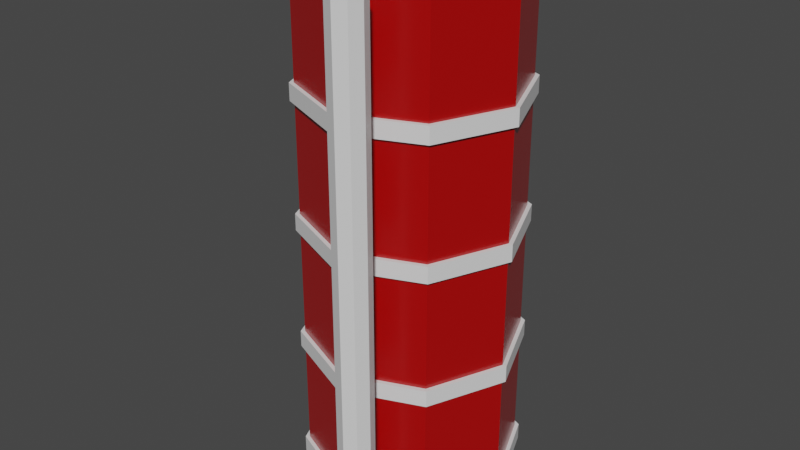 # Source: silos.blend  (saved by Blender 2.91.10; exported with 4.5.12 LTS)
import bpy
from mathutils import Matrix  # noqa: F401  (used for matrix-valued properties, if any)

bpy.ops.wm.read_factory_settings(use_empty=True)
scene = bpy.context.scene
scene.name = 'Scene'

# ---- materials (node trees are filled in below, after node groups)
mat_red = bpy.data.materials.new('red')
mat_red.use_transparent_shadow = False
mat_red.roughness = 0.2546
mat_red.specular_intensity = 0.8
mat_material_001 = bpy.data.materials.new('Material.001')
mat_material_001.use_transparent_shadow = False

# ---- material node trees
mat_red.use_nodes = True; mat_red.node_tree.nodes.clear()
_N = mat_red.node_tree.nodes; _L = mat_red.node_tree.links
n0 = _N.new('ShaderNodeBsdfPrincipled'); n0.name = 'Principled BSDF'; n0.location = (10, 300)
n0.distribution = 'GGX'
n0.subsurface_method = 'BURLEY'
n0.inputs[0].default_value = (0.406, 0.0, 0.0, 1.0)
n0.inputs[2].default_value = 0.2546
n0.inputs[3].default_value = 1.45
n0.inputs[13].default_value = 0.8
n0.inputs[27].default_value = (0.0, 0.0, 0.0, 1.0)
n0.inputs[28].default_value = 1.0
n1 = _N.new('ShaderNodeOutputMaterial'); n1.name = 'Material Output'; n1.location = (300, 300)
_L.new(n0.outputs[0], n1.inputs[0])
n1.is_active_output = True
mat_material_001.use_nodes = True; mat_material_001.node_tree.nodes.clear()
_N = mat_material_001.node_tree.nodes; _L = mat_material_001.node_tree.links
n0 = _N.new('ShaderNodeBsdfPrincipled'); n0.name = 'Principled BSDF'; n0.location = (10, 300)
n0.distribution = 'GGX'
n0.subsurface_method = 'BURLEY'
n0.inputs[3].default_value = 1.45
n0.inputs[27].default_value = (0.0, 0.0, 0.0, 1.0)
n0.inputs[28].default_value = 1.0
n1 = _N.new('ShaderNodeOutputMaterial'); n1.name = 'Material Output'; n1.location = (300, 300)
_L.new(n0.outputs[0], n1.inputs[0])
n1.is_active_output = True

# ---- world
world_world = bpy.data.worlds.new('World'); scene.world = world_world
world_world.use_nodes = True; world_world.node_tree.nodes.clear()
_N = world_world.node_tree.nodes; _L = world_world.node_tree.links
n0 = _N.new('ShaderNodeOutputWorld'); n0.name = 'World Output'; n0.location = (300, 300)
n1 = _N.new('ShaderNodeBackground'); n1.name = 'Background'; n1.location = (10, 300)
n1.inputs[0].default_value = (0.05088, 0.05088, 0.05088, 1.0)
_L.new(n1.outputs[0], n0.inputs[0])
n0.is_active_output = True
world_world.color = (0.05088, 0.05088, 0.05088)
world_world.use_sun_shadow = False
world_world.sun_shadow_jitter_overblur = 0.0

# ---- meshes
me_cylinder = bpy.data.meshes.new('Cylinder')
me_cylinder.from_pydata([(0.0, 0.25, -0.25), (0.0, 0.25, 0.25), (0.1768, 0.1768, 0.25), (0.1768, 0.1768, -0.25), (0.25, -4.073e-08, 0.25), (0.25, 4.073e-08, -0.25), (0.1768, -0.1768, 0.25), (0.1768, -0.1768, -0.25), (0.0, -0.25, 0.25), (0.0, -0.25, -0.25), (-0.1768, -0.1768, 0.25), (-0.1768, -0.1768, -0.25), (-0.25, -4.073e-08, 0.25), (-0.25, 4.073e-08, -0.25), (-0.1768, 0.1768, 0.25), (-0.1768, 0.1768, -0.25)], [], [(0, 1, 2, 3), (3, 2, 4, 5), (5, 4, 6, 7), (7, 6, 8, 9), (9, 8, 10, 11), (11, 10, 12, 13), (2, 1, 14, 12, 10, 8, 6, 4), (13, 12, 14, 15), (15, 14, 1, 0), (0, 3, 5, 7, 9, 11, 13, 15)])
me_cylinder.polygons.foreach_set('use_smooth', [True] * 10)
_k = set([(0, 1), (0, 3), (0, 15), (1, 2), (1, 14), (2, 3), (2, 4), (3, 5), (4, 5), (4, 6), (5, 7), (6, 7), (6, 8), (7, 9), (8, 9), (8, 10), (9, 11), (10, 11), (10, 12), (11, 13), (12, 13), (12, 14), (13, 15), (14, 15)])
me_cylinder.attributes.new('sharp_edge', 'BOOLEAN', 'EDGE').data.foreach_set('value', [ (min(e.vertices), max(e.vertices)) in _k for e in me_cylinder.edges])
_uv = me_cylinder.uv_layers.new(name='UVMap')
_uv.uv.foreach_set('vector', [1.0, 0.5, 1.0, 1.0, 0.875, 1.0, 0.875, 0.5, 0.875, 0.5, 0.875, 1.0, 0.75, 1.0, 0.75, 0.5, 0.75, 0.5, 0.75, 1.0, 0.625, 1.0, 0.625, 0.5, 0.625, 0.5, 0.625, 1.0, 0.5, 1.0, 0.5, 0.5, 0.5, 0.5, 0.5, 1.0, 0.375, 1.0, 0.375, 0.5, 0.375, 0.5, 0.375, 1.0, 0.25, 1.0, 0.25, 0.5, 0.4197, 0.4197, 0.25, 0.49, 0.08029, 0.4197, 0.01, 0.25, 0.08029, 0.08029, 0.25, 0.01, 0.4197, 0.08029, 0.49, 0.25, 0.25, 0.5, 0.25, 1.0, 0.125, 1.0, 0.125, 0.5, 0.125, 0.5, 0.125, 1.0, 0.0, 1.0, 0.0, 0.5, 0.75, 0.49, 0.9197, 0.4197, 0.99, 0.25, 0.9197, 0.08029, 0.75, 0.01, 0.5803, 0.08029, 0.51, 0.25, 0.5803, 0.4197])
me_cylinder.materials.append(mat_red)
me_cylinder.use_remesh_fix_poles = True
me_cylinder.use_remesh_preserve_attributes = False
me_cylinder.use_mirror_vertex_groups = False
me_cylinder.update()
me_cylinder.normals_split_custom_set([tuple(v) for v in zip(*[iter([0.3827, 0.9239, 1.168e-07, 0.3827, 0.9239, 1.168e-07, 0.3827, 0.9239, 1.168e-07, 0.3827, 0.9239, 1.168e-07, 0.9239, 0.3827, 6.814e-08, 0.9239, 0.3827, 6.814e-08, 0.9239, 0.3827, 6.814e-08, 0.9239, 0.3827, 6.814e-08, 0.9239, -0.3827, -6.814e-08, 0.9239, -0.3827, -6.814e-08, 0.9239, -0.3827, -6.814e-08, 0.9239, -0.3827, -6.814e-08, 0.3827, -0.9239, -1.168e-07, 0.3827, -0.9239, -1.168e-07, 0.3827, -0.9239, -1.168e-07, 0.3827, -0.9239, -1.168e-07, -0.3827, -0.9239, -1.168e-07, -0.3827, -0.9239, -1.168e-07, -0.3827, -0.9239, -1.168e-07, -0.3827, -0.9239, -1.168e-07, -0.9239, -0.3827, -6.814e-08, -0.9239, -0.3827, -6.814e-08, -0.9239, -0.3827, -6.814e-08, -0.9239, -0.3827, -6.814e-08, 2.107e-08, -1.588e-07, 1.0, 2.107e-08, -1.588e-07, 1.0, 2.107e-08, -1.588e-07, 1.0, 2.107e-08, -1.588e-07, 1.0, 2.107e-08, -1.588e-07, 1.0, 2.107e-08, -1.588e-07, 1.0, 2.107e-08, -1.588e-07, 1.0, 2.107e-08, -1.588e-07, 1.0, -0.9239, 0.3827, 6.814e-08, -0.9239, 0.3827, 6.814e-08, -0.9239, 0.3827, 6.814e-08, -0.9239, 0.3827, 6.814e-08, -0.3827, 0.9239, 1.168e-07, -0.3827, 0.9239, 1.168e-07, -0.3827, 0.9239, 1.168e-07, -0.3827, 0.9239, 1.168e-07, -2.107e-08, 1.588e-07, -1.0, -2.107e-08, 1.588e-07, -1.0, -2.107e-08, 1.588e-07, -1.0, -2.107e-08, 1.588e-07, -1.0, -2.107e-08, 1.588e-07, -1.0, -2.107e-08, 1.588e-07, -1.0, -2.107e-08, 1.588e-07, -1.0, -2.107e-08, 1.588e-07, -1.0])] * 3)])
me_cylinder_002 = bpy.data.meshes.new('Cylinder.002')
me_cylinder_002.from_pydata([(0.0, 0.25, -0.25), (0.0, 0.25, 0.25), (0.1768, 0.1768, 0.25), (0.1768, 0.1768, -0.25), (0.25, -4.073e-08, 0.25), (0.25, 4.073e-08, -0.25), (0.1768, -0.1768, 0.25), (0.1768, -0.1768, -0.25), (0.0, -0.25, 0.25), (0.0, -0.25, -0.25), (-0.1768, -0.1768, 0.25), (-0.1768, -0.1768, -0.25), (-0.25, -4.073e-08, 0.25), (-0.25, 4.073e-08, -0.25), (-0.1768, 0.1768, 0.25), (-0.1768, 0.1768, -0.25)], [], [(0, 1, 2, 3), (3, 2, 4, 5), (5, 4, 6, 7), (7, 6, 8, 9), (9, 8, 10, 11), (11, 10, 12, 13), (2, 1, 14, 12, 10, 8, 6, 4), (13, 12, 14, 15), (15, 14, 1, 0), (0, 3, 5, 7, 9, 11, 13, 15)])
me_cylinder_002.polygons.foreach_set('use_smooth', [True] * 10)
_k = set([(0, 1), (0, 3), (0, 15), (1, 2), (1, 14), (2, 3), (2, 4), (3, 5), (4, 5), (4, 6), (5, 7), (6, 7), (6, 8), (7, 9), (8, 9), (8, 10), (9, 11), (10, 11), (10, 12), (11, 13), (12, 13), (12, 14), (13, 15), (14, 15)])
me_cylinder_002.attributes.new('sharp_edge', 'BOOLEAN', 'EDGE').data.foreach_set('value', [ (min(e.vertices), max(e.vertices)) in _k for e in me_cylinder_002.edges])
_uv = me_cylinder_002.uv_layers.new(name='UVMap')
_uv.uv.foreach_set('vector', [1.0, 0.5, 1.0, 1.0, 0.875, 1.0, 0.875, 0.5, 0.875, 0.5, 0.875, 1.0, 0.75, 1.0, 0.75, 0.5, 0.75, 0.5, 0.75, 1.0, 0.625, 1.0, 0.625, 0.5, 0.625, 0.5, 0.625, 1.0, 0.5, 1.0, 0.5, 0.5, 0.5, 0.5, 0.5, 1.0, 0.375, 1.0, 0.375, 0.5, 0.375, 0.5, 0.375, 1.0, 0.25, 1.0, 0.25, 0.5, 0.4197, 0.4197, 0.25, 0.49, 0.08029, 0.4197, 0.01, 0.25, 0.08029, 0.08029, 0.25, 0.01, 0.4197, 0.08029, 0.49, 0.25, 0.25, 0.5, 0.25, 1.0, 0.125, 1.0, 0.125, 0.5, 0.125, 0.5, 0.125, 1.0, 0.0, 1.0, 0.0, 0.5, 0.75, 0.49, 0.9197, 0.4197, 0.99, 0.25, 0.9197, 0.08029, 0.75, 0.01, 0.5803, 0.08029, 0.51, 0.25, 0.5803, 0.4197])
me_cylinder_002.materials.append(mat_material_001)
me_cylinder_002.use_remesh_fix_poles = True
me_cylinder_002.use_remesh_preserve_attributes = False
me_cylinder_002.use_mirror_vertex_groups = False
me_cylinder_002.update()
me_cylinder_002.normals_split_custom_set([tuple(v) for v in zip(*[iter([0.3827, 0.9239, 1.168e-07, 0.3827, 0.9239, 1.168e-07, 0.3827, 0.9239, 1.168e-07, 0.3827, 0.9239, 1.168e-07, 0.9239, 0.3827, 6.814e-08, 0.9239, 0.3827, 6.814e-08, 0.9239, 0.3827, 6.814e-08, 0.9239, 0.3827, 6.814e-08, 0.9239, -0.3827, -6.814e-08, 0.9239, -0.3827, -6.814e-08, 0.9239, -0.3827, -6.814e-08, 0.9239, -0.3827, -6.814e-08, 0.3827, -0.9239, -1.168e-07, 0.3827, -0.9239, -1.168e-07, 0.3827, -0.9239, -1.168e-07, 0.3827, -0.9239, -1.168e-07, -0.3827, -0.9239, -1.168e-07, -0.3827, -0.9239, -1.168e-07, -0.3827, -0.9239, -1.168e-07, -0.3827, -0.9239, -1.168e-07, -0.9239, -0.3827, -6.814e-08, -0.9239, -0.3827, -6.814e-08, -0.9239, -0.3827, -6.814e-08, -0.9239, -0.3827, -6.814e-08, 2.107e-08, -1.588e-07, 1.0, 2.107e-08, -1.588e-07, 1.0, 2.107e-08, -1.588e-07, 1.0, 2.107e-08, -1.588e-07, 1.0, 2.107e-08, -1.588e-07, 1.0, 2.107e-08, -1.588e-07, 1.0, 2.107e-08, -1.588e-07, 1.0, 2.107e-08, -1.588e-07, 1.0, -0.9239, 0.3827, 6.814e-08, -0.9239, 0.3827, 6.814e-08, -0.9239, 0.3827, 6.814e-08, -0.9239, 0.3827, 6.814e-08, -0.3827, 0.9239, 1.168e-07, -0.3827, 0.9239, 1.168e-07, -0.3827, 0.9239, 1.168e-07, -0.3827, 0.9239, 1.168e-07, -2.107e-08, 1.588e-07, -1.0, -2.107e-08, 1.588e-07, -1.0, -2.107e-08, 1.588e-07, -1.0, -2.107e-08, 1.588e-07, -1.0, -2.107e-08, 1.588e-07, -1.0, -2.107e-08, 1.588e-07, -1.0, -2.107e-08, 1.588e-07, -1.0, -2.107e-08, 1.588e-07, -1.0])] * 3)])
me_cylinder_003 = bpy.data.meshes.new('Cylinder.003')
me_cylinder_003.from_pydata([(0.0, 0.25, -0.25), (0.0, 0.25, 0.25), (0.1768, 0.1768, 0.25), (0.1768, 0.1768, -0.25), (0.25, -4.073e-08, 0.25), (0.25, 4.073e-08, -0.25), (0.1768, -0.1768, 0.25), (0.1768, -0.1768, -0.25), (0.0, -0.25, 0.25), (0.0, -0.25, -0.25), (-0.1768, -0.1768, 0.25), (-0.1768, -0.1768, -0.25), (-0.25, -4.073e-08, 0.25), (-0.25, 4.073e-08, -0.25), (-0.1768, 0.1768, 0.25), (-0.1768, 0.1768, -0.25)], [], [(0, 1, 2, 3), (3, 2, 4, 5), (5, 4, 6, 7), (7, 6, 8, 9), (9, 8, 10, 11), (11, 10, 12, 13), (2, 1, 14, 12, 10, 8, 6, 4), (13, 12, 14, 15), (15, 14, 1, 0), (0, 3, 5, 7, 9, 11, 13, 15)])
me_cylinder_003.polygons.foreach_set('use_smooth', [True] * 10)
_k = set([(0, 1), (0, 3), (0, 15), (1, 2), (1, 14), (2, 3), (2, 4), (3, 5), (4, 5), (4, 6), (5, 7), (6, 7), (6, 8), (7, 9), (8, 9), (8, 10), (9, 11), (10, 11), (10, 12), (11, 13), (12, 13), (12, 14), (13, 15), (14, 15)])
me_cylinder_003.attributes.new('sharp_edge', 'BOOLEAN', 'EDGE').data.foreach_set('value', [ (min(e.vertices), max(e.vertices)) in _k for e in me_cylinder_003.edges])
_uv = me_cylinder_003.uv_layers.new(name='UVMap')
_uv.uv.foreach_set('vector', [1.0, 0.5, 1.0, 1.0, 0.875, 1.0, 0.875, 0.5, 0.875, 0.5, 0.875, 1.0, 0.75, 1.0, 0.75, 0.5, 0.75, 0.5, 0.75, 1.0, 0.625, 1.0, 0.625, 0.5, 0.625, 0.5, 0.625, 1.0, 0.5, 1.0, 0.5, 0.5, 0.5, 0.5, 0.5, 1.0, 0.375, 1.0, 0.375, 0.5, 0.375, 0.5, 0.375, 1.0, 0.25, 1.0, 0.25, 0.5, 0.4197, 0.4197, 0.25, 0.49, 0.08029, 0.4197, 0.01, 0.25, 0.08029, 0.08029, 0.25, 0.01, 0.4197, 0.08029, 0.49, 0.25, 0.25, 0.5, 0.25, 1.0, 0.125, 1.0, 0.125, 0.5, 0.125, 0.5, 0.125, 1.0, 0.0, 1.0, 0.0, 0.5, 0.75, 0.49, 0.9197, 0.4197, 0.99, 0.25, 0.9197, 0.08029, 0.75, 0.01, 0.5803, 0.08029, 0.51, 0.25, 0.5803, 0.4197])
me_cylinder_003.materials.append(mat_material_001)
me_cylinder_003.use_remesh_fix_poles = True
me_cylinder_003.use_remesh_preserve_attributes = False
me_cylinder_003.use_mirror_vertex_groups = False
me_cylinder_003.update()
me_cylinder_003.normals_split_custom_set([tuple(v) for v in zip(*[iter([0.3827, 0.9239, 1.168e-07, 0.3827, 0.9239, 1.168e-07, 0.3827, 0.9239, 1.168e-07, 0.3827, 0.9239, 1.168e-07, 0.9239, 0.3827, 6.814e-08, 0.9239, 0.3827, 6.814e-08, 0.9239, 0.3827, 6.814e-08, 0.9239, 0.3827, 6.814e-08, 0.9239, -0.3827, -6.814e-08, 0.9239, -0.3827, -6.814e-08, 0.9239, -0.3827, -6.814e-08, 0.9239, -0.3827, -6.814e-08, 0.3827, -0.9239, -1.168e-07, 0.3827, -0.9239, -1.168e-07, 0.3827, -0.9239, -1.168e-07, 0.3827, -0.9239, -1.168e-07, -0.3827, -0.9239, -1.168e-07, -0.3827, -0.9239, -1.168e-07, -0.3827, -0.9239, -1.168e-07, -0.3827, -0.9239, -1.168e-07, -0.9239, -0.3827, -6.814e-08, -0.9239, -0.3827, -6.814e-08, -0.9239, -0.3827, -6.814e-08, -0.9239, -0.3827, -6.814e-08, 2.107e-08, -1.588e-07, 1.0, 2.107e-08, -1.588e-07, 1.0, 2.107e-08, -1.588e-07, 1.0, 2.107e-08, -1.588e-07, 1.0, 2.107e-08, -1.588e-07, 1.0, 2.107e-08, -1.588e-07, 1.0, 2.107e-08, -1.588e-07, 1.0, 2.107e-08, -1.588e-07, 1.0, -0.9239, 0.3827, 6.814e-08, -0.9239, 0.3827, 6.814e-08, -0.9239, 0.3827, 6.814e-08, -0.9239, 0.3827, 6.814e-08, -0.3827, 0.9239, 1.168e-07, -0.3827, 0.9239, 1.168e-07, -0.3827, 0.9239, 1.168e-07, -0.3827, 0.9239, 1.168e-07, -2.107e-08, 1.588e-07, -1.0, -2.107e-08, 1.588e-07, -1.0, -2.107e-08, 1.588e-07, -1.0, -2.107e-08, 1.588e-07, -1.0, -2.107e-08, 1.588e-07, -1.0, -2.107e-08, 1.588e-07, -1.0, -2.107e-08, 1.588e-07, -1.0, -2.107e-08, 1.588e-07, -1.0])] * 3)])
me_cylinder_004 = bpy.data.meshes.new('Cylinder.004')
me_cylinder_004.from_pydata([(0.0, 0.25, -0.25), (0.0, 0.25, 0.25), (0.1768, 0.1768, 0.25), (0.1768, 0.1768, -0.25), (0.25, -4.073e-08, 0.25), (0.25, 4.073e-08, -0.25), (0.1768, -0.1768, 0.25), (0.1768, -0.1768, -0.25), (0.0, -0.25, 0.25), (0.0, -0.25, -0.25), (-0.1768, -0.1768, 0.25), (-0.1768, -0.1768, -0.25), (-0.25, -4.073e-08, 0.25), (-0.25, 4.073e-08, -0.25), (-0.1768, 0.1768, 0.25), (-0.1768, 0.1768, -0.25)], [], [(0, 1, 2, 3), (3, 2, 4, 5), (5, 4, 6, 7), (7, 6, 8, 9), (9, 8, 10, 11), (11, 10, 12, 13), (2, 1, 14, 12, 10, 8, 6, 4), (13, 12, 14, 15), (15, 14, 1, 0), (0, 3, 5, 7, 9, 11, 13, 15)])
me_cylinder_004.polygons.foreach_set('use_smooth', [True] * 10)
_k = set([(0, 1), (0, 3), (0, 15), (1, 2), (1, 14), (2, 3), (2, 4), (3, 5), (4, 5), (4, 6), (5, 7), (6, 7), (6, 8), (7, 9), (8, 9), (8, 10), (9, 11), (10, 11), (10, 12), (11, 13), (12, 13), (12, 14), (13, 15), (14, 15)])
me_cylinder_004.attributes.new('sharp_edge', 'BOOLEAN', 'EDGE').data.foreach_set('value', [ (min(e.vertices), max(e.vertices)) in _k for e in me_cylinder_004.edges])
_uv = me_cylinder_004.uv_layers.new(name='UVMap')
_uv.uv.foreach_set('vector', [1.0, 0.5, 1.0, 1.0, 0.875, 1.0, 0.875, 0.5, 0.875, 0.5, 0.875, 1.0, 0.75, 1.0, 0.75, 0.5, 0.75, 0.5, 0.75, 1.0, 0.625, 1.0, 0.625, 0.5, 0.625, 0.5, 0.625, 1.0, 0.5, 1.0, 0.5, 0.5, 0.5, 0.5, 0.5, 1.0, 0.375, 1.0, 0.375, 0.5, 0.375, 0.5, 0.375, 1.0, 0.25, 1.0, 0.25, 0.5, 0.4197, 0.4197, 0.25, 0.49, 0.08029, 0.4197, 0.01, 0.25, 0.08029, 0.08029, 0.25, 0.01, 0.4197, 0.08029, 0.49, 0.25, 0.25, 0.5, 0.25, 1.0, 0.125, 1.0, 0.125, 0.5, 0.125, 0.5, 0.125, 1.0, 0.0, 1.0, 0.0, 0.5, 0.75, 0.49, 0.9197, 0.4197, 0.99, 0.25, 0.9197, 0.08029, 0.75, 0.01, 0.5803, 0.08029, 0.51, 0.25, 0.5803, 0.4197])
me_cylinder_004.materials.append(mat_material_001)
me_cylinder_004.use_remesh_fix_poles = True
me_cylinder_004.use_remesh_preserve_attributes = False
me_cylinder_004.use_mirror_vertex_groups = False
me_cylinder_004.update()
me_cylinder_004.normals_split_custom_set([tuple(v) for v in zip(*[iter([0.3827, 0.9239, 1.168e-07, 0.3827, 0.9239, 1.168e-07, 0.3827, 0.9239, 1.168e-07, 0.3827, 0.9239, 1.168e-07, 0.9239, 0.3827, 6.814e-08, 0.9239, 0.3827, 6.814e-08, 0.9239, 0.3827, 6.814e-08, 0.9239, 0.3827, 6.814e-08, 0.9239, -0.3827, -6.814e-08, 0.9239, -0.3827, -6.814e-08, 0.9239, -0.3827, -6.814e-08, 0.9239, -0.3827, -6.814e-08, 0.3827, -0.9239, -1.168e-07, 0.3827, -0.9239, -1.168e-07, 0.3827, -0.9239, -1.168e-07, 0.3827, -0.9239, -1.168e-07, -0.3827, -0.9239, -1.168e-07, -0.3827, -0.9239, -1.168e-07, -0.3827, -0.9239, -1.168e-07, -0.3827, -0.9239, -1.168e-07, -0.9239, -0.3827, -6.814e-08, -0.9239, -0.3827, -6.814e-08, -0.9239, -0.3827, -6.814e-08, -0.9239, -0.3827, -6.814e-08, 2.107e-08, -1.588e-07, 1.0, 2.107e-08, -1.588e-07, 1.0, 2.107e-08, -1.588e-07, 1.0, 2.107e-08, -1.588e-07, 1.0, 2.107e-08, -1.588e-07, 1.0, 2.107e-08, -1.588e-07, 1.0, 2.107e-08, -1.588e-07, 1.0, 2.107e-08, -1.588e-07, 1.0, -0.9239, 0.3827, 6.814e-08, -0.9239, 0.3827, 6.814e-08, -0.9239, 0.3827, 6.814e-08, -0.9239, 0.3827, 6.814e-08, -0.3827, 0.9239, 1.168e-07, -0.3827, 0.9239, 1.168e-07, -0.3827, 0.9239, 1.168e-07, -0.3827, 0.9239, 1.168e-07, -2.107e-08, 1.588e-07, -1.0, -2.107e-08, 1.588e-07, -1.0, -2.107e-08, 1.588e-07, -1.0, -2.107e-08, 1.588e-07, -1.0, -2.107e-08, 1.588e-07, -1.0, -2.107e-08, 1.588e-07, -1.0, -2.107e-08, 1.588e-07, -1.0, -2.107e-08, 1.588e-07, -1.0])] * 3)])
me_cylinder_005 = bpy.data.meshes.new('Cylinder.005')
me_cylinder_005.from_pydata([(0.0, 0.25, -0.25), (0.0, 0.25, 0.25), (0.1768, 0.1768, 0.25), (0.1768, 0.1768, -0.25), (0.25, -4.073e-08, 0.25), (0.25, 4.073e-08, -0.25), (0.1768, -0.1768, 0.25), (0.1768, -0.1768, -0.25), (0.0, -0.25, 0.25), (0.0, -0.25, -0.25), (-0.1768, -0.1768, 0.25), (-0.1768, -0.1768, -0.25), (-0.25, -4.073e-08, 0.25), (-0.25, 4.073e-08, -0.25), (-0.1768, 0.1768, 0.25), (-0.1768, 0.1768, -0.25)], [], [(0, 1, 2, 3), (3, 2, 4, 5), (5, 4, 6, 7), (7, 6, 8, 9), (9, 8, 10, 11), (11, 10, 12, 13), (2, 1, 14, 12, 10, 8, 6, 4), (13, 12, 14, 15), (15, 14, 1, 0), (0, 3, 5, 7, 9, 11, 13, 15)])
me_cylinder_005.polygons.foreach_set('use_smooth', [True] * 10)
_k = set([(0, 1), (0, 3), (0, 15), (1, 2), (1, 14), (2, 3), (2, 4), (3, 5), (4, 5), (4, 6), (5, 7), (6, 7), (6, 8), (7, 9), (8, 9), (8, 10), (9, 11), (10, 11), (10, 12), (11, 13), (12, 13), (12, 14), (13, 15), (14, 15)])
me_cylinder_005.attributes.new('sharp_edge', 'BOOLEAN', 'EDGE').data.foreach_set('value', [ (min(e.vertices), max(e.vertices)) in _k for e in me_cylinder_005.edges])
_uv = me_cylinder_005.uv_layers.new(name='UVMap')
_uv.uv.foreach_set('vector', [1.0, 0.5, 1.0, 1.0, 0.875, 1.0, 0.875, 0.5, 0.875, 0.5, 0.875, 1.0, 0.75, 1.0, 0.75, 0.5, 0.75, 0.5, 0.75, 1.0, 0.625, 1.0, 0.625, 0.5, 0.625, 0.5, 0.625, 1.0, 0.5, 1.0, 0.5, 0.5, 0.5, 0.5, 0.5, 1.0, 0.375, 1.0, 0.375, 0.5, 0.375, 0.5, 0.375, 1.0, 0.25, 1.0, 0.25, 0.5, 0.4197, 0.4197, 0.25, 0.49, 0.08029, 0.4197, 0.01, 0.25, 0.08029, 0.08029, 0.25, 0.01, 0.4197, 0.08029, 0.49, 0.25, 0.25, 0.5, 0.25, 1.0, 0.125, 1.0, 0.125, 0.5, 0.125, 0.5, 0.125, 1.0, 0.0, 1.0, 0.0, 0.5, 0.75, 0.49, 0.9197, 0.4197, 0.99, 0.25, 0.9197, 0.08029, 0.75, 0.01, 0.5803, 0.08029, 0.51, 0.25, 0.5803, 0.4197])
me_cylinder_005.materials.append(mat_material_001)
me_cylinder_005.use_remesh_fix_poles = True
me_cylinder_005.use_remesh_preserve_attributes = False
me_cylinder_005.use_mirror_vertex_groups = False
me_cylinder_005.update()
me_cylinder_005.normals_split_custom_set([tuple(v) for v in zip(*[iter([0.3827, 0.9239, 1.168e-07, 0.3827, 0.9239, 1.168e-07, 0.3827, 0.9239, 1.168e-07, 0.3827, 0.9239, 1.168e-07, 0.9239, 0.3827, 6.814e-08, 0.9239, 0.3827, 6.814e-08, 0.9239, 0.3827, 6.814e-08, 0.9239, 0.3827, 6.814e-08, 0.9239, -0.3827, -6.814e-08, 0.9239, -0.3827, -6.814e-08, 0.9239, -0.3827, -6.814e-08, 0.9239, -0.3827, -6.814e-08, 0.3827, -0.9239, -1.168e-07, 0.3827, -0.9239, -1.168e-07, 0.3827, -0.9239, -1.168e-07, 0.3827, -0.9239, -1.168e-07, -0.3827, -0.9239, -1.168e-07, -0.3827, -0.9239, -1.168e-07, -0.3827, -0.9239, -1.168e-07, -0.3827, -0.9239, -1.168e-07, -0.9239, -0.3827, -6.814e-08, -0.9239, -0.3827, -6.814e-08, -0.9239, -0.3827, -6.814e-08, -0.9239, -0.3827, -6.814e-08, 2.107e-08, -1.588e-07, 1.0, 2.107e-08, -1.588e-07, 1.0, 2.107e-08, -1.588e-07, 1.0, 2.107e-08, -1.588e-07, 1.0, 2.107e-08, -1.588e-07, 1.0, 2.107e-08, -1.588e-07, 1.0, 2.107e-08, -1.588e-07, 1.0, 2.107e-08, -1.588e-07, 1.0, -0.9239, 0.3827, 6.814e-08, -0.9239, 0.3827, 6.814e-08, -0.9239, 0.3827, 6.814e-08, -0.9239, 0.3827, 6.814e-08, -0.3827, 0.9239, 1.168e-07, -0.3827, 0.9239, 1.168e-07, -0.3827, 0.9239, 1.168e-07, -0.3827, 0.9239, 1.168e-07, -2.107e-08, 1.588e-07, -1.0, -2.107e-08, 1.588e-07, -1.0, -2.107e-08, 1.588e-07, -1.0, -2.107e-08, 1.588e-07, -1.0, -2.107e-08, 1.588e-07, -1.0, -2.107e-08, 1.588e-07, -1.0, -2.107e-08, 1.588e-07, -1.0, -2.107e-08, 1.588e-07, -1.0])] * 3)])
me_cylinder_006 = bpy.data.meshes.new('Cylinder.006')
me_cylinder_006.from_pydata([(0.0, 0.25, -0.25), (0.0, 0.25, 0.25), (0.1768, 0.1768, 0.25), (0.1768, 0.1768, -0.25), (0.25, -4.073e-08, 0.25), (0.25, 4.073e-08, -0.25), (0.1768, -0.1768, 0.25), (0.1768, -0.1768, -0.25), (0.0, -0.25, 0.25), (0.0, -0.25, -0.25), (-0.1768, -0.1768, 0.25), (-0.1768, -0.1768, -0.25), (-0.25, -4.073e-08, 0.25), (-0.25, 4.073e-08, -0.25), (-0.1768, 0.1768, 0.25), (-0.1768, 0.1768, -0.25)], [], [(0, 1, 2, 3), (3, 2, 4, 5), (5, 4, 6, 7), (7, 6, 8, 9), (9, 8, 10, 11), (11, 10, 12, 13), (2, 1, 14, 12, 10, 8, 6, 4), (13, 12, 14, 15), (15, 14, 1, 0), (0, 3, 5, 7, 9, 11, 13, 15)])
me_cylinder_006.polygons.foreach_set('use_smooth', [True] * 10)
_k = set([(0, 1), (0, 3), (0, 15), (1, 2), (1, 14), (2, 3), (2, 4), (3, 5), (4, 5), (4, 6), (5, 7), (6, 7), (6, 8), (7, 9), (8, 9), (8, 10), (9, 11), (10, 11), (10, 12), (11, 13), (12, 13), (12, 14), (13, 15), (14, 15)])
me_cylinder_006.attributes.new('sharp_edge', 'BOOLEAN', 'EDGE').data.foreach_set('value', [ (min(e.vertices), max(e.vertices)) in _k for e in me_cylinder_006.edges])
_uv = me_cylinder_006.uv_layers.new(name='UVMap')
_uv.uv.foreach_set('vector', [1.0, 0.5, 1.0, 1.0, 0.875, 1.0, 0.875, 0.5, 0.875, 0.5, 0.875, 1.0, 0.75, 1.0, 0.75, 0.5, 0.75, 0.5, 0.75, 1.0, 0.625, 1.0, 0.625, 0.5, 0.625, 0.5, 0.625, 1.0, 0.5, 1.0, 0.5, 0.5, 0.5, 0.5, 0.5, 1.0, 0.375, 1.0, 0.375, 0.5, 0.375, 0.5, 0.375, 1.0, 0.25, 1.0, 0.25, 0.5, 0.4197, 0.4197, 0.25, 0.49, 0.08029, 0.4197, 0.01, 0.25, 0.08029, 0.08029, 0.25, 0.01, 0.4197, 0.08029, 0.49, 0.25, 0.25, 0.5, 0.25, 1.0, 0.125, 1.0, 0.125, 0.5, 0.125, 0.5, 0.125, 1.0, 0.0, 1.0, 0.0, 0.5, 0.75, 0.49, 0.9197, 0.4197, 0.99, 0.25, 0.9197, 0.08029, 0.75, 0.01, 0.5803, 0.08029, 0.51, 0.25, 0.5803, 0.4197])
me_cylinder_006.materials.append(mat_material_001)
me_cylinder_006.use_remesh_fix_poles = True
me_cylinder_006.use_remesh_preserve_attributes = False
me_cylinder_006.use_mirror_vertex_groups = False
me_cylinder_006.update()
me_cylinder_006.normals_split_custom_set([tuple(v) for v in zip(*[iter([0.3827, 0.9239, 1.168e-07, 0.3827, 0.9239, 1.168e-07, 0.3827, 0.9239, 1.168e-07, 0.3827, 0.9239, 1.168e-07, 0.9239, 0.3827, 6.814e-08, 0.9239, 0.3827, 6.814e-08, 0.9239, 0.3827, 6.814e-08, 0.9239, 0.3827, 6.814e-08, 0.9239, -0.3827, -6.814e-08, 0.9239, -0.3827, -6.814e-08, 0.9239, -0.3827, -6.814e-08, 0.9239, -0.3827, -6.814e-08, 0.3827, -0.9239, -1.168e-07, 0.3827, -0.9239, -1.168e-07, 0.3827, -0.9239, -1.168e-07, 0.3827, -0.9239, -1.168e-07, -0.3827, -0.9239, -1.168e-07, -0.3827, -0.9239, -1.168e-07, -0.3827, -0.9239, -1.168e-07, -0.3827, -0.9239, -1.168e-07, -0.9239, -0.3827, -6.814e-08, -0.9239, -0.3827, -6.814e-08, -0.9239, -0.3827, -6.814e-08, -0.9239, -0.3827, -6.814e-08, 2.107e-08, -1.588e-07, 1.0, 2.107e-08, -1.588e-07, 1.0, 2.107e-08, -1.588e-07, 1.0, 2.107e-08, -1.588e-07, 1.0, 2.107e-08, -1.588e-07, 1.0, 2.107e-08, -1.588e-07, 1.0, 2.107e-08, -1.588e-07, 1.0, 2.107e-08, -1.588e-07, 1.0, -0.9239, 0.3827, 6.814e-08, -0.9239, 0.3827, 6.814e-08, -0.9239, 0.3827, 6.814e-08, -0.9239, 0.3827, 6.814e-08, -0.3827, 0.9239, 1.168e-07, -0.3827, 0.9239, 1.168e-07, -0.3827, 0.9239, 1.168e-07, -0.3827, 0.9239, 1.168e-07, -2.107e-08, 1.588e-07, -1.0, -2.107e-08, 1.588e-07, -1.0, -2.107e-08, 1.588e-07, -1.0, -2.107e-08, 1.588e-07, -1.0, -2.107e-08, 1.588e-07, -1.0, -2.107e-08, 1.588e-07, -1.0, -2.107e-08, 1.588e-07, -1.0, -2.107e-08, 1.588e-07, -1.0])] * 3)])
me_cylinder_007 = bpy.data.meshes.new('Cylinder.007')
me_cylinder_007.from_pydata([(0.0, 0.25, -0.25), (0.0, 0.25, 0.25), (0.1768, 0.1768, 0.25), (0.1768, 0.1768, -0.25), (0.25, -4.073e-08, 0.25), (0.25, 4.073e-08, -0.25), (0.1768, -0.1768, 0.25), (0.1768, -0.1768, -0.25), (0.0, -0.25, 0.25), (0.0, -0.25, -0.25), (-0.1768, -0.1768, 0.25), (-0.1768, -0.1768, -0.25), (-0.25, -4.073e-08, 0.25), (-0.25, 4.073e-08, -0.25), (-0.1768, 0.1768, 0.25), (-0.1768, 0.1768, -0.25)], [], [(0, 1, 2, 3), (3, 2, 4, 5), (5, 4, 6, 7), (7, 6, 8, 9), (9, 8, 10, 11), (11, 10, 12, 13), (2, 1, 14, 12, 10, 8, 6, 4), (13, 12, 14, 15), (15, 14, 1, 0), (0, 3, 5, 7, 9, 11, 13, 15)])
me_cylinder_007.polygons.foreach_set('use_smooth', [True] * 10)
_k = set([(0, 1), (0, 3), (0, 15), (1, 2), (1, 14), (2, 3), (2, 4), (3, 5), (4, 5), (4, 6), (5, 7), (6, 7), (6, 8), (7, 9), (8, 9), (8, 10), (9, 11), (10, 11), (10, 12), (11, 13), (12, 13), (12, 14), (13, 15), (14, 15)])
me_cylinder_007.attributes.new('sharp_edge', 'BOOLEAN', 'EDGE').data.foreach_set('value', [ (min(e.vertices), max(e.vertices)) in _k for e in me_cylinder_007.edges])
_uv = me_cylinder_007.uv_layers.new(name='UVMap')
_uv.uv.foreach_set('vector', [1.0, 0.5, 1.0, 1.0, 0.875, 1.0, 0.875, 0.5, 0.875, 0.5, 0.875, 1.0, 0.75, 1.0, 0.75, 0.5, 0.75, 0.5, 0.75, 1.0, 0.625, 1.0, 0.625, 0.5, 0.625, 0.5, 0.625, 1.0, 0.5, 1.0, 0.5, 0.5, 0.5, 0.5, 0.5, 1.0, 0.375, 1.0, 0.375, 0.5, 0.375, 0.5, 0.375, 1.0, 0.25, 1.0, 0.25, 0.5, 0.4197, 0.4197, 0.25, 0.49, 0.08029, 0.4197, 0.01, 0.25, 0.08029, 0.08029, 0.25, 0.01, 0.4197, 0.08029, 0.49, 0.25, 0.25, 0.5, 0.25, 1.0, 0.125, 1.0, 0.125, 0.5, 0.125, 0.5, 0.125, 1.0, 0.0, 1.0, 0.0, 0.5, 0.75, 0.49, 0.9197, 0.4197, 0.99, 0.25, 0.9197, 0.08029, 0.75, 0.01, 0.5803, 0.08029, 0.51, 0.25, 0.5803, 0.4197])
me_cylinder_007.materials.append(mat_material_001)
me_cylinder_007.use_remesh_fix_poles = True
me_cylinder_007.use_remesh_preserve_attributes = False
me_cylinder_007.use_mirror_vertex_groups = False
me_cylinder_007.update()
me_cylinder_007.normals_split_custom_set([tuple(v) for v in zip(*[iter([0.3827, 0.9239, 1.168e-07, 0.3827, 0.9239, 1.168e-07, 0.3827, 0.9239, 1.168e-07, 0.3827, 0.9239, 1.168e-07, 0.9239, 0.3827, 6.814e-08, 0.9239, 0.3827, 6.814e-08, 0.9239, 0.3827, 6.814e-08, 0.9239, 0.3827, 6.814e-08, 0.9239, -0.3827, -6.814e-08, 0.9239, -0.3827, -6.814e-08, 0.9239, -0.3827, -6.814e-08, 0.9239, -0.3827, -6.814e-08, 0.3827, -0.9239, -1.168e-07, 0.3827, -0.9239, -1.168e-07, 0.3827, -0.9239, -1.168e-07, 0.3827, -0.9239, -1.168e-07, -0.3827, -0.9239, -1.168e-07, -0.3827, -0.9239, -1.168e-07, -0.3827, -0.9239, -1.168e-07, -0.3827, -0.9239, -1.168e-07, -0.9239, -0.3827, -6.814e-08, -0.9239, -0.3827, -6.814e-08, -0.9239, -0.3827, -6.814e-08, -0.9239, -0.3827, -6.814e-08, 2.107e-08, -1.588e-07, 1.0, 2.107e-08, -1.588e-07, 1.0, 2.107e-08, -1.588e-07, 1.0, 2.107e-08, -1.588e-07, 1.0, 2.107e-08, -1.588e-07, 1.0, 2.107e-08, -1.588e-07, 1.0, 2.107e-08, -1.588e-07, 1.0, 2.107e-08, -1.588e-07, 1.0, -0.9239, 0.3827, 6.814e-08, -0.9239, 0.3827, 6.814e-08, -0.9239, 0.3827, 6.814e-08, -0.9239, 0.3827, 6.814e-08, -0.3827, 0.9239, 1.168e-07, -0.3827, 0.9239, 1.168e-07, -0.3827, 0.9239, 1.168e-07, -0.3827, 0.9239, 1.168e-07, -2.107e-08, 1.588e-07, -1.0, -2.107e-08, 1.588e-07, -1.0, -2.107e-08, 1.588e-07, -1.0, -2.107e-08, 1.588e-07, -1.0, -2.107e-08, 1.588e-07, -1.0, -2.107e-08, 1.588e-07, -1.0, -2.107e-08, 1.588e-07, -1.0, -2.107e-08, 1.588e-07, -1.0])] * 3)])

# ---- objects
ob_cylinder = bpy.data.objects.new('Cylinder', me_cylinder)
ob_cylinder_001 = bpy.data.objects.new('Cylinder.001', me_cylinder_002)
ob_cylinder_002 = bpy.data.objects.new('Cylinder.002', me_cylinder_003)
ob_cylinder_003 = bpy.data.objects.new('Cylinder.003', me_cylinder_004)
ob_cylinder_004 = bpy.data.objects.new('Cylinder.004', me_cylinder_005)
ob_cylinder_005 = bpy.data.objects.new('Cylinder.005', me_cylinder_006)
ob_cylinder_006 = bpy.data.objects.new('Cylinder.006', me_cylinder_007)

# ---- transforms, parenting, visibility, modifiers, constraints
ob_cylinder.location = (0.0, 0.0, 3.0)
ob_cylinder.scale = (5.0, 5.0, 12.0)
ob_cylinder.lineart.crease_threshold = 0.0
ob_cylinder_001.location = (0.0, 0.0, 0.001)
ob_cylinder_001.scale = (5.2, 5.2, 0.4)
ob_cylinder_001.lineart.crease_threshold = 0.0
ob_cylinder_002.location = (0.0, 0.0, 6.0)
ob_cylinder_002.scale = (5.2, 5.2, 0.4)
ob_cylinder_002.lineart.crease_threshold = 0.0
ob_cylinder_003.location = (0.0, 0.0, 3.0)
ob_cylinder_003.scale = (5.2, 5.2, 0.4)
ob_cylinder_003.lineart.crease_threshold = 0.0
ob_cylinder_004.location = (0.0, 0.0, 1.5)
ob_cylinder_004.scale = (5.2, 5.2, 0.4)
ob_cylinder_004.lineart.crease_threshold = 0.0
ob_cylinder_005.location = (0.0, 0.0, 4.5)
ob_cylinder_005.scale = (5.2, 5.2, 0.4)
ob_cylinder_005.lineart.crease_threshold = 0.0
ob_cylinder_006.location = (0.5266, -1.595, 3.0)
ob_cylinder_006.scale = (0.8, 0.8, 12.0)
ob_cylinder_006.lineart.crease_threshold = 0.0

# ---- collection membership
scene.collection.objects.link(ob_cylinder)
scene.collection.objects.link(ob_cylinder_001)
scene.collection.objects.link(ob_cylinder_002)
scene.collection.objects.link(ob_cylinder_003)
scene.collection.objects.link(ob_cylinder_004)
scene.collection.objects.link(ob_cylinder_005)
scene.collection.objects.link(ob_cylinder_006)

# ---- scene / render settings (as saved in the file)
scene.frame_start = 1; scene.frame_end = 250; scene.frame_set(90)
scene.render.engine = 'BLENDER_EEVEE_NEXT'
scene.cycles.use_denoising = False
scene.cycles.samples = 128
scene.cycles.sampling_pattern = 'TABULATED_SOBOL'
scene.cycles.use_adaptive_sampling = False
scene.cycles.use_light_tree = False
scene.view_settings.view_transform = 'Filmic'
bpy.context.view_layer.update()

# ---- added for rendering (the .blend has no active camera and no usable light): camera, sun
cam_auto = bpy.data.cameras.new('AutoCamera')
cam_auto.lens = 50.0
cam_auto.sensor_width = 36.0
cam_auto.clip_end = 1000.0
ob_auto_camera = bpy.data.objects.new('AutoCamera', cam_auto)
scene.collection.objects.link(ob_auto_camera)
ob_auto_camera.location = (6.8472, -8.46431, 8.47826)
ob_auto_camera.rotation_euler = (1.09748, -7.21219e-08, 0.694738)
scene.camera = ob_auto_camera
light_auto_sun = bpy.data.lights.new('AutoSun', 'SUN')
light_auto_sun.energy = 3.0
light_auto_sun.angle = 0.0523599
ob_auto_sun = bpy.data.objects.new('AutoSun', light_auto_sun)
scene.collection.objects.link(ob_auto_sun)
ob_auto_sun.rotation_euler = (0.872665, 0.174533, 0.523599)
bpy.context.view_layer.update()
